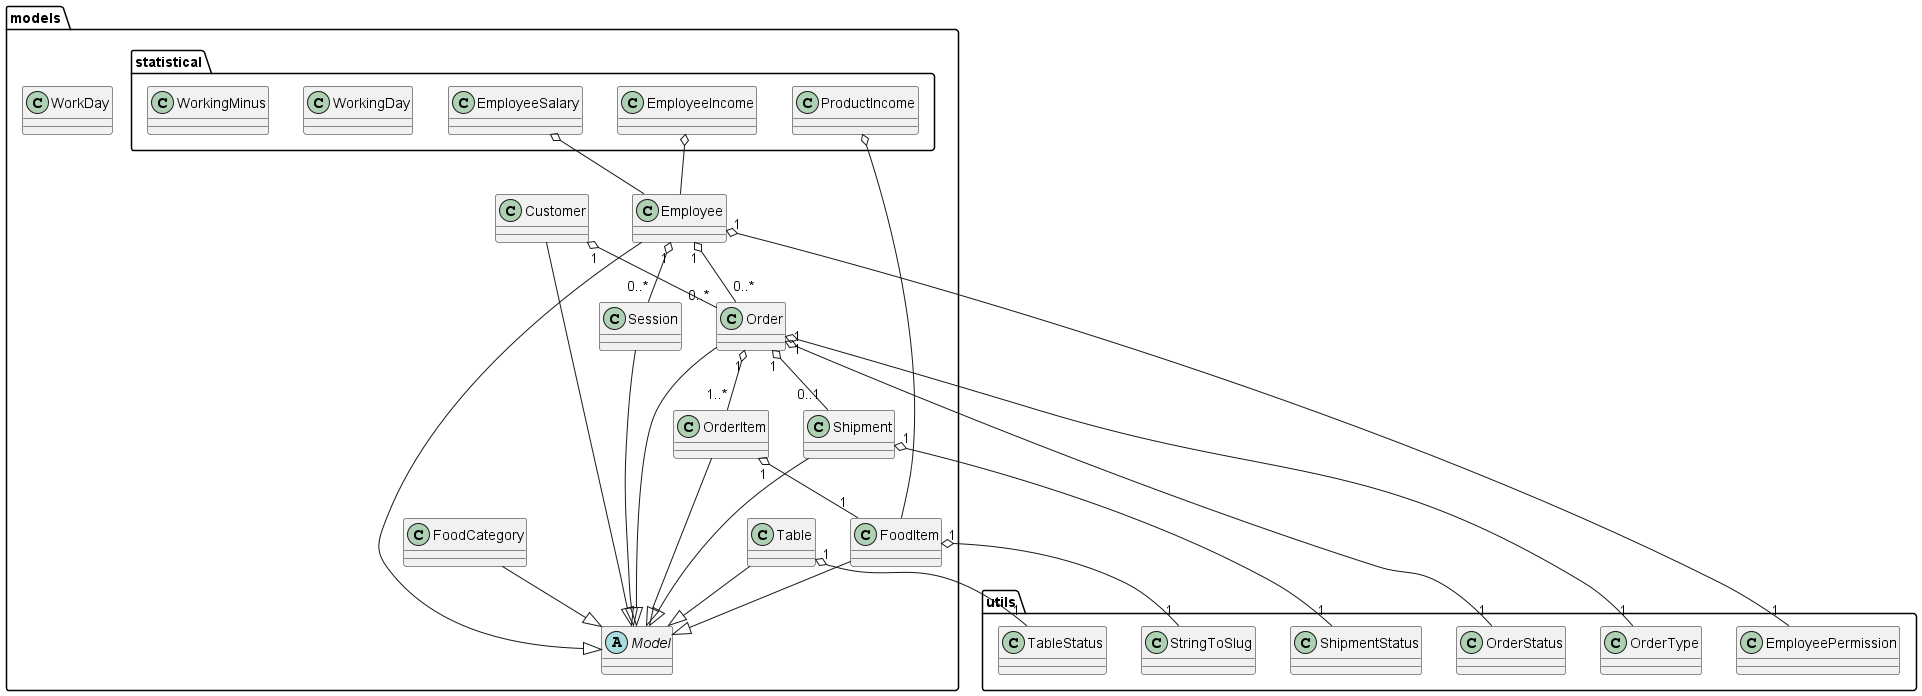

The diagram above was rendered by PlantUML. Its source (embedded in the PNG):
@startuml
abstract class models.Model {

}

class models.Customer {

}

class models.Employee {

}

class models.FoodCategory {

    
}

class models.FoodItem {

}

class models.Order {

}

class models.OrderItem {

}

class models.Session {

}

class models.Shipment {

}

class models.Table {

}

class models.WorkDay {

}

class models.statistical.EmployeeIncome {

}

class models.statistical.EmployeeSalary {

}

class models.statistical.ProductIncome {

}

class models.statistical.WorkingDay {

}

class models.statistical.WorkingMinus {
}

class utils.EmployeePermission {

}

class utils.OrderStatus {

}

class utils.OrderType {

}

class utils.ShipmentStatus {

}

class utils.StringToSlug {

}

class utils.TableStatus {

}

models.Customer --|> models.Model
models.Employee --|> models.Model
models.FoodCategory --|> models.Model
models.FoodItem --|> models.Model
models.Order --|> models.Model
models.OrderItem --|> models.Model
models.Session --|> models.Model
models.Shipment --|> models.Model
models.Table --|> models.Model
models.statistical.EmployeeIncome o-- models.Employee
models.statistical.EmployeeSalary o-- models.Employee
models.statistical.ProductIncome o-- models.FoodItem

models.Customer "1" o-- "0..*" models.Order
models.Employee "1" o-- "0..*" models.Order
models.Order "1" o-- "1..*" models.OrderItem
models.OrderItem "1" o-- "1" models.FoodItem
models.Order "1" o-- "0..1" models.Shipment
models.Employee "1" o-- "0..*" models.Session

models.Order "1" o-- "1" utils.OrderStatus
models.Order "1" o-- "1" utils.OrderType
models.Shipment "1" o-- "1" utils.ShipmentStatus
models.Table "1" o-- "1" utils.TableStatus
models.FoodItem "1" o-- "1" utils.StringToSlug
models.Employee "1" o-- "1" utils.EmployeePermission
@enduml